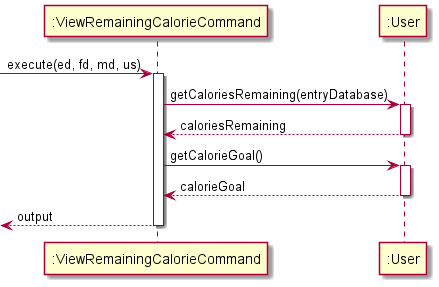

The diagram above was rendered by PlantUML. Its source (embedded in the PNG):
@startuml
autoactivate on
participant ":ViewRemainingCalorieCommand" as command
participant ":User" as user

-> command: execute(ed, fd, md, us)
command-> user: getCaloriesRemaining(entryDatabase)
user --> command: caloriesRemaining
command-> user: getCalorieGoal()
user --> command: calorieGoal
<--command: output
@enduml